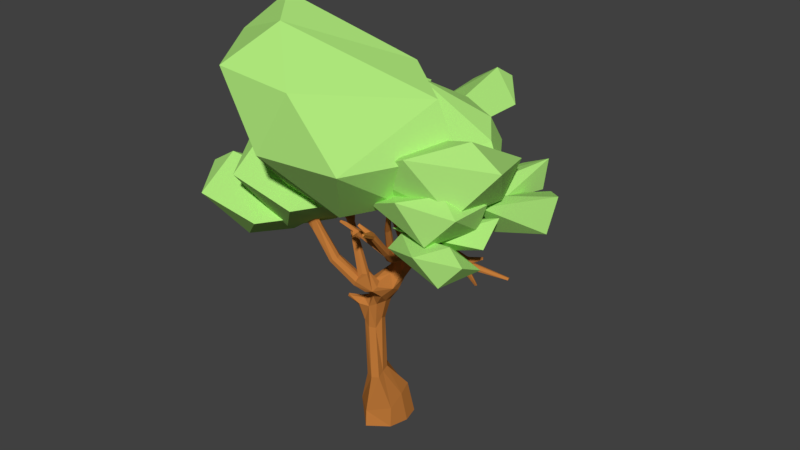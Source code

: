 # Source: Tree_002.blend  (saved by Blender 2.78.0; exported with 4.5.12 LTS)
import bpy
from mathutils import Matrix  # noqa: F401  (used for matrix-valued properties, if any)

bpy.ops.wm.read_factory_settings(use_empty=True)
scene = bpy.context.scene
scene.name = 'Scene'

# ---- collections
col_collection_1 = bpy.data.collections.new('Collection 1'); scene.collection.children.link(col_collection_1)

# ---- materials (node trees are filled in below, after node groups)
mat_brunclair_001 = bpy.data.materials.new('BrunClair.001')
mat_brunclair_001.alpha_threshold = 0.0
mat_brunclair_001.use_transparent_shadow = False
mat_brunclair_001.diffuse_color = (0.5705, 0.2088, 0.04527, 1.0)
mat_brunclair_001.roughness = 0.5
mat_brunclair_001.specular_intensity = 0.0
mat_vertclair_001 = bpy.data.materials.new('VertClair.001')
mat_vertclair_001.alpha_threshold = 0.0
mat_vertclair_001.use_transparent_shadow = False
mat_vertclair_001.diffuse_color = (0.4245, 0.8, 0.1988, 1.0)
mat_vertclair_001.roughness = 0.5
mat_vertclair_001.specular_intensity = 0.0

# ---- material node trees

# ---- world
world_world = bpy.data.worlds.new('World'); scene.world = world_world
world_world.color = (0.05088, 0.05088, 0.05088)
world_world.use_sun_shadow = False
world_world.sun_shadow_jitter_overblur = 0.0
world_world.cycles.sampling_method = 'MANUAL'

# ---- meshes
me_plane_003 = bpy.data.meshes.new('Plane.003')
me_plane_003.from_pydata([(0.2769, 0.07024, 3.582), (0.3897, -0.1021, 3.218), (0.3859, -0.3259, 3.271), (-0.1214, 0.07977, 3.83), (-0.03241, -0.1778, 3.943), (0.003974, -0.5294, 2.316), (0.08605, 0.1741, 3.814), (0.2559, -0.1301, 3.809), (0.073, 0.00106, 3.989), (1.464, -0.7274, 3.939), (1.664, -0.1971, 4.587), (1.928, -0.4986, 3.743), (1.371, -0.7365, 4.192), (1.936, -0.5211, 3.693), (1.849, -0.5289, 3.653), (1.963, -0.5408, 3.791), (1.903, -0.5158, 3.837), (1.726, -0.6111, 3.892), (1.504, -0.6265, 3.831), (2.161, -0.01636, 4.728), (-0.2385, -0.1467, 4.299), (1.747, -0.154, 4.566), (0.5347, 0.2728, 4.21), (0.6509, 0.1493, 3.95), (1.638, -0.2413, 4.476), (0.3568, 1.502, 4.982), (0.855, 0.2844, 4.813), (1.32, -0.4398, 4.157), (1.471, -0.5411, 4.152), (1.441, -0.4317, 4.099), (1.197, -0.4449, 3.848), (1.086, -0.6389, 3.865), (1.087, -0.5054, 3.945), (0.3681, 1.364, 4.829), (0.4123, 1.346, 4.958), (1.052, -1.223, 4.331), (0.8852, -0.9268, 3.723), (0.7938, -0.1832, 3.457), (-0.05959, -0.5639, 0.3003), (0.2823, -0.06719, 0.5171), (-0.06741, 0.2923, 0.5284), (-0.4631, -0.06302, 0.3812), (0.228, -0.2438, 2.945), (0.3093, -0.4184, 3.069), (0.5629, -0.3818, 3.096), (0.3175, -0.07258, 3.426), (-0.02433, -0.5052, 1.915), (-0.1728, -0.3614, 1.905), (0.06495, -0.5628, 1.02), (0.1668, -0.3969, 1.097), (-0.03105, -0.08152, 1.08), (-0.225, -0.2334, 1.029), (0.4755, -0.5056, 2.796), (0.117, -0.6271, 2.805), (0.2294, -0.1952, 2.783), (0.2907, -0.4557, 2.491), (0.1293, -0.5642, 2.559), (0.4225, -0.2421, 2.785), (0.1836, -1.025, 3.042), (0.2979, -0.8482, 3.185), (0.3781, -0.7594, 2.898), (0.3397, -0.8287, 2.838), (0.242, -0.8727, 2.817), (0.1597, -0.7292, 3.025), (0.1554, -0.9384, 3.145), (-0.5054, -1.201, 3.957), (0.6563, -1.49, 4.206), (0.1704, -1.04, 4.388), (0.6605, -0.2506, 3.539), (0.1267, -0.3635, 2.077), (0.4421, -0.09608, 3.515), (0.5468, -0.02756, 3.517), (-0.4377, -1.245, 3.783), (-0.2463, -0.4062, 2.264), (0.06373, -0.4651, 2.796), (-0.01055, -0.2068, 1.945), (0.7244, -0.1017, 3.334), (0.6684, -0.3893, 3.445), (-0.04051, 0.1365, 3.73), (1.276, -0.7954, 4.089), (0.1589, -0.1511, 3.721), (0.7886, -0.3033, 3.318), (0.5073, 0.00461, 3.439), (1.43, -0.5066, 3.94), (0.1048, -0.7883, 2.872), (1.226, -0.5876, 3.784), (0.6794, -0.07016, 3.528), (-0.4106, -1.234, 4.001), (-0.3536, -1.157, 3.882), (0.6275, 0.3648, 4.114), (2.157, 0.002318, 4.777), (0.6139, 0.08001, 3.973), (-0.4595, -1.108, 3.855), (-0.2348, -0.2933, 4.204), (-0.556, -1.181, 3.847), (-0.7158, 0.01902, 4.754), (1.358, -0.5463, 4.215), (0.527, 1.099, 4.382), (0.9728, 0.2683, 4.874), (-0.7975, 0.04911, 4.752), (0.4659, 1.071, 4.44), (0.9492, -1.241, 4.265), (0.8795, 0.2488, 4.87), (1.03, -1.541, 4.295), (-0.7648, 0.2134, 4.8), (0.9215, 0.2118, 4.783), (-0.4814, 0.3978, 3.925), (-0.1785, -0.1441, 4.148), (1.31, -0.9706, 4.502), (0.06765, -0.9511, 3.978), (-0.5097, 0.5549, 3.953), (0.04759, -0.8765, 3.001), (1.261, -0.9843, 4.502), (1.886, -0.6316, 3.774), (0.9335, -1.538, 4.214), (0.8119, -1.106, 3.783), (0.1254, -0.948, 4.01), (0.1014, -1.001, 4.327), (0.1407, -1.04, 4.374), (0.9088, 0.3062, 4.906), (-0.6451, 0.4782, 3.98), (0.06711, -0.9918, 4.079), (0.5884, -1.495, 4.172), (-0.2365, -0.507, 2.258), (-0.2147, -0.4485, 2.407), (-0.05519, 0.1432, 3.926), (-0.4598, 0.4131, 3.975), (-0.6086, 0.5182, 3.94), (-0.6288, 0.6277, 3.899), (-0.6091, 0.6492, 3.947), (-0.2297, -0.3304, 4.356), (-0.078, -0.03988, 3.929), (0.02946, -0.1737, 3.999), (-0.1076, -0.1291, 4.179), (-0.2803, -0.2632, 4.278), (-0.7115, 0.07353, 4.797), (-0.6613, 0.0931, 4.652), (-0.8657, 0.1273, 4.798), (-0.8125, 0.2038, 4.828), (0.6948, 0.2619, 4.203), (0.8702, 0.2968, 4.686), (0.8961, 0.3729, 4.85), (0.499, 1.166, 4.456), (0.5529, 0.4078, 4.063), (0.5508, 1.16, 4.508), (0.3273, 1.521, 4.903), (0.1968, 2.019, 4.954), (0.5564, 0.04645, 3.482), (0.5735, -0.1556, 3.598), (0.5183, 0.2205, 3.893), (0.4892, 0.2299, 4.042), (0.642, -0.4395, 3.284), (0.5316, -0.4464, 3.378), (0.6071, -0.4595, 3.52), (0.8344, -0.9851, 3.581), (0.7765, -1.004, 3.705), (0.797, -0.9122, 3.735), (0.9189, -1.156, 4.202), (1.017, -1.252, 4.243), (1.009, -1.241, 4.373), (0.9896, -1.582, 4.253), (0.9094, -1.629, 4.343), (0.982, -1.574, 4.368), (0.9588, -1.628, 4.343), (0.8355, -1.676, 4.451), (0.8481, -0.9406, 3.73), (0.8702, -1.146, 3.905), (0.6426, -1.479, 4.155), (-0.04867, -0.3322, 2.451), (0.1946, -0.2394, 2.558), (0.263, -0.6631, 2.69), (0.2826, -0.6774, 2.985), (0.1566, -0.8261, 3.205), (0.2684, -0.9655, 3.183), (0.1675, -0.9656, 4.381), (0.0684, -1.077, 4.088), (-0.2148, -1.134, 3.301), (-0.1938, -1.019, 3.351), (-0.09083, -1.063, 3.411), (1.596, 0.1412, 4.605), (1.326, -0.8718, 4.48), (1.265, -0.9316, 4.616), (1.361, -0.772, 4.954), (0.2052, -1.031, 4.466), (-0.5458, -1.239, 3.912), (-0.1243, -1.184, 3.377), (-0.42, -0.002281, 0.0), (-0.01919, 0.3783, 0.0), (0.3543, -0.01229, 0.0), (-0.05946, -0.578, 0.0), (0.7056, -0.349, 3.486), (0.3676, -0.2116, 3.496), (-0.03854, -0.2349, 2.396), (-0.08662, 0.07834, 3.9), (1.225, -0.6772, 4.201), (-0.2284, -0.2108, 4.164), (-0.8639, 0.123, 4.706), (-0.7859, 0.1806, 4.896), (0.9603, 0.3713, 4.884), (0.447, -0.3432, 2.701), (0.1002, -1.079, 4.106), (0.7244, -0.1872, 3.532), (1.234, -0.926, 4.441), (-0.09727, -0.01561, 0.0), (-0.1999, -0.06642, 1.038), (0.1361, -0.2528, 1.113), (0.1874, -0.5196, 1.042), (0.4158, -0.4863, 3.042), (0.2521, -0.2973, 3.058), (-0.3587, 0.2183, 0.4273), (0.2014, 0.1919, 0.5656), (0.2944, -0.35, 0.3898), (0.748, -0.3994, 3.38), (0.6379, -0.3482, 3.534), (1.322, -0.479, 4.209), (1.476, -0.4984, 4.092), (1.436, -0.5495, 4.215), (1.707, -0.1212, 4.603), (1.715, -0.06626, 4.586), (1.392, -0.709, 3.877), (1.57, -0.5696, 3.966), (1.956, -0.583, 3.788), (1.911, -0.5381, 3.867), (1.912, -0.6067, 3.712), (1.924, -0.5166, 3.789), (1.825, -0.6411, 3.716), (1.941, -0.5568, 3.648), (1.895, -0.518, 3.674), (-0.1235, -0.4846, 2.402), (-0.04007, 0.2255, 3.772), (0.05163, 0.1656, 3.899), (-0.6062, 0.5566, 3.969), (-0.6044, 0.4886, 4.029), (-0.4859, 0.5195, 3.897), (0.01805, 0.04264, 3.977), (0.1813, -0.06564, 3.925), (-0.2961, -0.1495, 4.268), (-0.2256, -0.1907, 4.344), (-0.8333, 0.177, 4.717), (-0.72, 0.2255, 4.843), (0.6846, 0.161, 4.218), (0.5975, 0.1815, 4.273), (0.6015, 0.2804, 4.235), (0.8782, 0.2931, 4.885), (0.8983, 0.2195, 4.862), (0.6218, 1.19, 4.445), (0.6081, 0.3866, 4.072), (0.5934, 0.354, 4.184), (0.5042, 0.3306, 4.162), (0.486, 1.096, 4.556), (0.5276, 1.188, 4.498), (0.5662, 1.097, 4.488), (0.3775, 1.329, 4.94), (0.3661, 1.46, 5.037), (0.3188, 1.485, 4.963), (0.6483, 0.02477, 3.505), (0.6664, -0.1355, 3.56), (0.5527, -0.4483, 3.301), (0.8274, -1.036, 3.717), (0.8507, -0.9028, 3.738), (0.9755, -1.256, 4.231), (1.031, -1.222, 4.362), (0.8821, -1.221, 3.849), (0.8673, -1.171, 3.887), (0.9175, -1.535, 4.277), (0.9586, -1.516, 4.338), (0.9838, -1.656, 4.31), (0.9697, -1.613, 4.37), (1.013, -1.532, 4.338), (0.7901, -1.015, 3.608), (0.8, -1.19, 3.845), (0.9083, -1.149, 3.899), (0.4677, -1.494, 4.319), (0.6578, -1.444, 4.214), (0.2717, -0.3136, 2.464), (0.1576, -0.658, 2.731), (0.1569, -0.618, 2.94), (0.224, -0.8016, 3.207), (0.3146, -0.906, 3.163), (0.1174, -1.002, 4.411), (-0.2289, -1.065, 3.309), (-0.1375, -1.012, 3.395), (-0.07416, -1.131, 3.399), (-0.507, -1.174, 4.039), (-0.3678, -1.1, 3.816), (1.212, -0.7922, 4.186), (1.331, -0.6876, 4.237), (1.132, -1.276, 4.795), (0.1692, -1.002, 4.486), (-0.5563, -1.131, 3.875), (-0.5195, -1.143, 3.942), (-0.1733, -1.186, 3.328), (-0.304, 0.2857, 0.0), (0.2759, 0.2781, 0.0), (0.2696, -0.3339, 0.0), (-0.3694, -0.313, 0.2933), (1.655, -0.3614, 4.924), (1.628, -0.3002, 4.939), (1.692, -0.2768, 4.948), (2.16, -0.07334, 4.735), (2.142, -0.08522, 4.789), (2.123, -0.02298, 4.809), (2.111, -0.4912, 3.871), (2.108, -0.4967, 3.913), (2.094, -0.4595, 3.893), (2.449, -0.3538, 3.602), (2.452, -0.3403, 3.636), (2.445, -0.3069, 3.622), (2.029, -0.4943, 3.428), (2.002, -0.468, 3.433), (-0.3506, -0.6183, 2.41), (-0.3504, -0.5934, 2.451), (-0.3093, -0.6216, 2.439), (-0.9217, 0.5715, 4.15), (-0.8908, 0.5578, 4.187), (-0.9119, 0.5196, 4.168), (-0.5957, 0.6519, 3.909), (-0.6429, 0.6361, 3.932), (-0.5678, -0.6806, 4.62), (-0.5666, -0.6633, 4.657), (-0.529, -0.6743, 4.661), (-1.038, 0.2767, 4.747), (-1.064, 0.2413, 4.742), (-0.763, 0.4486, 5.027), (-0.7554, 0.4287, 5.068), (-0.8028, 0.435, 5.05), (1.002, 0.7713, 5.231), (1.008, 0.7411, 5.25), (0.9733, 0.7395, 5.259), (1.024, 0.2974, 5.115), (0.9909, 0.2916, 5.127), (0.9866, 0.3274, 5.13), (0.7474, 1.489, 4.516), (0.7517, 1.487, 4.566), (0.71, 1.508, 4.545), (0.3209, 1.535, 5.397), (0.3306, 1.5, 5.408), (0.2955, 1.492, 5.413), (0.2249, 2.026, 4.964), (0.2145, 2.03, 4.992), (0.1877, 2.014, 4.983), (1.174, -1.443, 4.581), (1.146, -1.431, 4.604), (1.167, -1.4, 4.612), (0.9855, -1.146, 4.584), (0.967, -1.183, 4.602), (0.8452, -1.648, 4.479), (1.079, -1.858, 4.479), (1.112, -1.84, 4.47), (0.6322, -1.573, 4.154), (0.647, -1.576, 4.19), (0.3983, -1.566, 4.321), (0.4039, -1.554, 4.357), (0.4234, -1.588, 4.341), (0.2687, -0.8117, 4.882), (0.2658, -0.8322, 4.892), (0.2495, -0.821, 4.886), (-0.01414, -1.295, 4.49), (0.009225, -1.295, 4.497), (-0.5687, -1.238, 4.371), (-0.5503, -1.254, 4.373), (1.66, 0.142, 4.64), (1.598, 0.1209, 4.68), (1.408, -0.7915, 4.953), (1.382, -0.8283, 4.963), (1.352, -0.8064, 4.977), (1.095, -1.266, 4.793), (1.095, -1.234, 4.826), (1.141, -1.262, 4.839), (0.2446, -1.182, 4.815), (0.2368, -1.156, 4.819), (0.2619, -1.149, 4.816), (-0.8135, -1.159, 4.059), (-0.7974, -1.17, 4.085), (-0.8018, -1.2, 4.074), (-0.1411, -0.4651, 1.979), (-0.1333, -0.2378, 2.035), (0.09665, -0.25, 2.024), (0.08715, -0.469, 1.915), (0.2899, -0.1572, 3.459), (0.4949, -0.04052, 3.207), (0.3979, -0.002989, 3.66), (0.4213, -0.1794, 3.557), (0.4011, -0.1718, 2.936), (0.5728, -0.3157, 2.992), (0.3217, -0.2131, 3.261), (-0.07702, -0.4946, 1.003), (0.8322, -0.2356, 3.375), (0.7307, -0.4235, 3.33), (0.4958, -0.2608, 3.525), (1.231, -0.5, 3.789), (1.159, -0.6551, 3.809), (1.087, -0.6038, 3.963), (1.143, -0.4398, 3.919), (1.363, -0.4138, 4.104), (1.577, -0.1425, 4.438), (1.67, -0.1599, 4.436), (1.58, -0.1806, 4.516), (1.71, -0.1604, 4.58), (1.718, -0.3337, 4.919), (1.619, -0.1828, 4.6), (1.634, -0.1081, 4.615), (1.746, -0.07977, 4.525), (1.755, -0.1379, 4.531), (1.423, -0.5492, 3.867), (1.664, -0.5485, 3.797), (1.495, -0.7013, 3.996), (1.857, -0.6279, 3.836), (2.433, -0.3235, 3.591), (1.836, -0.5652, 3.634), (1.991, -0.4986, 3.41), (-0.182, -0.5561, 2.309), (-0.1006, 0.08445, 3.763), (-0.4859, 0.4321, 3.875), (-0.5146, 0.5353, 3.981), (-0.256, -0.3937, 4.31), (-0.5334, -0.6993, 4.63), (-0.3191, -0.2184, 4.272), (-0.7142, 0.02955, 4.635), (-0.2613, -0.262, 4.323), (-0.6514, 0.08346, 4.735), (-1.049, 0.2525, 4.704), (-0.861, 0.1994, 4.775), (0.9653, 0.7639, 5.232), (0.9435, 0.3101, 4.898), (1.016, 0.3337, 5.11), (0.501, 0.3788, 4.067), (0.5744, 0.9832, 4.352), (0.5687, 0.9795, 4.435), (0.4984, 0.9548, 4.437), (0.477, 1.094, 4.395), (0.4465, 1.371, 4.825), (0.4144, 1.422, 5.051), (0.3281, 1.403, 5.021), (0.2861, 1.524, 5.393), (0.3844, 1.519, 4.909), (0.3918, 1.523, 4.963), (0.628, 0.1968, 3.889), (0.4873, -0.02119, 3.75), (0.7449, -0.9209, 3.669), (0.7844, -0.7252, 3.611), (0.8944, -0.9584, 3.688), (1.005, -1.168, 4.284), (1.045, -1.23, 4.266), (0.9784, -1.254, 4.35), (1.196, -1.418, 4.596), (0.9485, -1.177, 4.365), (0.9489, -1.145, 4.581), (1.022, -1.56, 4.256), (0.9291, -1.516, 4.313), (1.102, -1.866, 4.441), (0.8872, -0.9743, 3.613), (0.9724, -1.187, 3.834), (0.8988, -1.194, 3.791), (0.8311, -1.126, 3.849), (0.9553, -1.144, 3.887), (0.6669, -1.398, 4.08), (0.5228, -1.46, 4.206), (0.68, -1.304, 4.133), (0.5815, -1.495, 4.217), (0.1451, -0.5066, 2.397), (0.003085, -0.4652, 2.564), (0.0899, -0.2463, 2.603), (0.3585, -0.6372, 2.67), (0.1141, -0.9216, 2.889), (0.3548, -0.6798, 2.966), (0.2045, -0.9834, 3.113), (0.09253, -1.016, 3.899), (0.06407, -0.9722, 3.949), (0.09429, -0.9462, 4.063), (0.1498, -0.979, 4.069), (0.1583, -0.9914, 3.907), (0.1784, -0.9925, 4.3), (0.1394, -0.9608, 4.382), (0.2068, -0.9648, 4.49), (0.001775, -1.308, 4.481), (0.1082, -1.024, 4.11), (-0.4161, -1.153, 3.664), (-0.4765, -1.247, 3.949), (1.611, -0.0421, 4.526), (1.666, -0.02378, 4.519), (1.695, -0.0477, 4.587), (1.602, -0.04319, 4.597), (1.348, -0.804, 4.162), (1.25, -0.9092, 4.546), (1.286, -0.8776, 4.579), (1.314, -0.9396, 4.644), (1.336, -0.8948, 4.596), (1.209, -0.9998, 4.561), (1.235, -0.9632, 4.59), (1.274, -0.9932, 4.608), (0.268, -1.173, 4.805), (-0.8263, -1.19, 4.056), (0.1423, -1.019, 2.963), (0.1216, -0.8633, 3.119), (0.4631, 0.01211, 3.483), (0.3485, 2.18, 4.979), (0.4851, 2.024, 5.659), (0.3076, 0.8471, 5.119), (0.8987, 1.958, 5.16), (0.2169, 1.4, 4.757), (0.773, 1.12, 5.062), (0.4988, 1.078, 5.399), (-0.05412, 2.156, 5.32), (-0.1769, 1.385, 5.125), (0.5831, 2.302, 5.469), (-0.871, -1.634, 4.256), (-1.889, -1.173, 4.377), (-2.111, 0.3982, 4.247), (-0.5859, -1.227, 4.529), (-1.688, 0.2484, 4.905), (-0.1667, -0.7905, 4.185), (-1.254, 0.4827, 4.154), (-1.442, -0.6726, 3.822), (-0.2975, -0.4935, 4.402), (-0.8206, 0.2551, 4.726), (-2.479, -0.2165, 4.492), (-1.905, 0.7379, 4.682), (-2.248, -1.56, 3.921), (-2.01, -1.32, 4.659), (-1.058, -1.037, 3.537), (-0.4797, -1.082, 3.955), (-1.977, -0.973, 3.756), (-1.527, -1.533, 3.498), (-1.067, -0.6515, 4.026), (-1.825, -0.7273, 4.353), (-0.8244, -0.9532, 4.322), (-1.977, -2.028, 4.221), (-0.9827, -1.913, 3.977), (-2.413, -1.351, 4.413), (-1.543, -1.441, 4.359), (-1.303, -1.162, 5.289), (-0.3239, -0.864, 3.878), (0.2992, -0.9545, 4.405), (-1.286, -0.744, 4.149), (-0.7746, -1.444, 3.83), (-0.3574, -0.3991, 4.497), (-1.141, -0.45, 4.906), (-0.08782, -0.7766, 4.872), (-1.234, -2.03, 4.738), (-0.1982, -1.942, 4.436), (-1.727, -1.164, 4.985), (-0.06821, 0.193, 4.915), (1.697, 0.1903, 5.333), (0.2569, 0.3987, 5.881), (1.207, 0.3622, 4.363), (1.912, 0.1149, 4.964), (0.3982, 0.8079, 4.7), (0.6264, -0.1354, 4.426), (1.418, 0.8649, 5.064), (0.6357, 1.055, 5.483), (1.365, 0.6393, 5.472), (0.06127, -0.4775, 5.303), (1.103, -0.7121, 4.999), (-0.163, 0.5362, 5.568), (-1.139, -1.805, 5.498), (-0.7541, -1.235, 7.329), (-0.3775, -1.769, 7.114), (1.316, -1.294, 4.769), (0.7597, -0.6129, 4.769), (1.981, -0.9597, 5.581), (-0.615, -0.8005, 5.021), (0.485, -1.658, 4.455), (1.123, -2.37, 5.487), (-0.4127, -1.797, 4.769), (-0.2106, -2.492, 5.472), (0.9671, -0.2178, 5.742), (-0.3913, -0.3623, 6.578), (0.9414, -0.5373, 6.543), (1.649, -0.9818, 6.278), (-0.7818, -2.513, 6.609), (0.2679, -2.345, 6.42), (-1.429, -1.458, 6.736), (-1.904, -1.072, 5.11), (-1.797, -0.3873, 6.383), (0.6263, -0.005637, 5.831), (0.04538, 0.0193, 4.742), (1.083, 0.01818, 5.351), (-1.941, -0.1095, 5.12), (-0.5011, -0.7022, 4.693), (0.1093, -1.26, 5.298), (-1.29, -1.433, 5.289), (0.07502, 0.6073, 5.454), (-1.356, 0.4059, 5.939), (0.1138, 0.3302, 5.9), (-1.892, -1.485, 5.957), (-1.238, -1.281, 6.067), (-2.515, -0.6263, 6.019), (0.3879, -1.497, 5.043), (0.3807, -1.367, 4.622), (0.9421, -0.7691, 4.523), (0.5156, -0.475, 4.755), (0.9781, -0.2381, 4.825), (0.8329, -1.56, 4.838), (1.23, -0.895, 4.732), (1.293, -1.48, 4.493), (2.518, -0.7369, 4.747), (2.474, -1.016, 4.367), (1.782, -1.196, 4.195), (1.932, -1.535, 4.563), (2.231, -0.4863, 4.465), (1.495, -0.8531, 4.436), (2.418, -1.683, 4.667), (1.258, -1.536, 4.194), (2.387, -1.871, 4.127), (1.824, -1.316, 3.94), (1.971, -1.887, 4.442), (1.443, -1.466, 4.457), (2.68, -1.354, 4.282), (1.902, -1.007, 4.24), (2.716, -1.806, 4.512), (0.6885, -0.8658, 4.789), (2.116, -1.452, 5.215), (2.055, -1.749, 4.56), (1.398, -1.139, 4.27), (2.332, -0.96, 4.591), (0.9562, -1.545, 4.777), (1.581, -1.775, 5.067), (2.448, -0.925, 4.99), (1.533, -0.466, 4.695), (2.466, -1.634, 5.025), (2.438, -0.5721, 4.927), (0.3672, -0.9396, 5.41), (2.25, -1.046, 5.867), (0.9708, -1.37, 4.754), (0.1053, -0.8778, 5.105), (2.292, -1.465, 4.94), (1.084, -0.617, 4.611), (0.7018, -1.626, 5.247), (1.649, -1.69, 5.661), (2.416, -0.1177, 5.377), (1.067, 0.06423, 5.13), (2.802, -1.139, 5.597), (3.08, -0.2125, 5.04), (1.654, -0.5552, 4.75), (2.97, -0.2663, 4.468), (2.194, -0.3961, 4.301), (2.023, -0.001718, 4.596), (2.222, -0.7707, 4.815), (2.713, 0.1943, 4.862), (2.418, 0.5683, 5.141), (2.433, 0.4389, 4.719), (1.911, -0.1928, 4.62), (2.357, -0.4561, 4.853), (1.91, -0.7265, 4.923), (1.969, 0.6028, 4.935), (1.616, -0.08647, 4.829), (-0.4155, 0.2657, 4.659), (-1.407, 1.29, 4.915), (-1.289, 1.276, 4.485), (-0.826, 0.6945, 4.356), (-0.542, 0.9213, 4.73), (-1.599, 0.8869, 4.702), (-1.093, 0.3271, 4.605), (-0.4372, 1.633, 4.808), (-0.6194, 0.1843, 4.523), (-0.4277, 1.508, 4.241), (-0.7062, 0.7399, 4.108), (-1.015, 0.7154, 4.367), (-0.2607, 0.4517, 4.355), (-0.2216, 0.8251, 4.675), (-0.9688, 1.424, 4.636), (-0.7719, 1.38, 4.834), (-0.5804, 1.13, 5.594), (-0.145, -0.2342, 4.886), (-0.831, -0.6239, 4.977), (-0.194, 1.007, 4.829), (-0.9736, 0.1874, 4.567), (-0.047, 0.5841, 5.272), (-0.5572, -0.2868, 5.298), (-1.337, 1.312, 5.198), (-1.525, 0.1825, 4.985), (-0.4428, 1.544, 5.373)], [], [(1, 385, 45), (14, 410, 409), (226, 309, 227), (223, 410, 308), (223, 308, 226), (409, 410, 225), (227, 13, 226), (2, 389, 191), (389, 382, 191), (4, 131, 3), (5, 228, 411), (230, 8, 235), (7, 381, 235), (11, 408, 13), (15, 307, 224), (113, 306, 221), (408, 305, 223), (7, 235, 132), (7, 4, 80), (396, 402, 403), (16, 304, 224), (303, 304, 222), (113, 302, 303), (113, 303, 407), (15, 304, 302), (15, 302, 221), (222, 407, 303), (17, 406, 407), (83, 220, 405), (405, 404, 83), (406, 17, 220), (18, 225, 219), (90, 19, 218), (218, 301, 90), (301, 218, 217), (19, 403, 402), (237, 419, 130), (137, 197, 138), (422, 138, 104), (297, 401, 400), (400, 296, 297), (217, 399, 398), (401, 298, 217), (89, 247, 242), (28, 396, 24), (28, 24, 216), (29, 395, 396), (29, 396, 215), (27, 397, 395), (96, 216, 397), (96, 397, 214), (25, 254, 253), (37, 393, 30), (37, 390, 387), (435, 33, 145), (77, 391, 31), (77, 392, 213), (81, 390, 85), (81, 391, 212), (68, 213, 32), (32, 201, 68), (204, 41, 51), (38, 206, 48), (48, 295, 38), (39, 205, 49), (49, 211, 39), (209, 50, 40), (40, 205, 210), (41, 204, 209), (115, 270, 454), (208, 1, 42), (1, 383, 42), (207, 2, 43), (2, 208, 43), (163, 161, 266), (383, 76, 57), (76, 384, 57), (382, 80, 191), (80, 379, 191), (7, 382, 71), (71, 381, 7), (162, 268, 265), (381, 82, 0), (45, 379, 78), (48, 378, 46), (48, 375, 386), (49, 377, 69), (49, 378, 206), (50, 376, 75), (50, 377, 205), (51, 375, 47), (51, 376, 204), (492, 374, 373), (492, 373, 372), (369, 371, 370), (369, 491, 371), (52, 384, 44), (365, 364, 363), (362, 361, 179), (358, 357, 475), (169, 462, 54), (54, 57, 169), (355, 354, 356), (347, 450, 348), (345, 344, 447), (339, 338, 146), (339, 146, 340), (170, 56, 463), (337, 336, 335), (337, 335, 434), (43, 276, 171), (56, 275, 53), (464, 111, 84), (57, 384, 199), (52, 463, 55), (55, 199, 52), (59, 61, 60), (60, 465, 59), (61, 493, 62), (331, 330, 329), (331, 329, 425), (63, 494, 172), (317, 129, 316), (317, 316, 128), (313, 315, 314), (310, 312, 311), (308, 410, 309), (307, 306, 305), (307, 305, 408), (258, 155, 165), (263, 271, 262), (256, 148, 68), (148, 389, 68), (375, 46, 5), (5, 378, 460), (70, 382, 389), (71, 495, 147), (192, 376, 73), (208, 42, 74), (74, 462, 168), (74, 276, 208), (376, 169, 75), (76, 387, 81), (490, 181, 489), (77, 190, 212), (78, 229, 0), (219, 9, 79), (4, 412, 80), (194, 27, 32), (392, 194, 32), (81, 388, 151), (151, 44, 81), (73, 47, 375), (82, 76, 380), (22, 438, 241), (83, 390, 30), (83, 393, 394), (111, 63, 84), (404, 18, 85), (18, 219, 85), (85, 390, 404), (86, 256, 37), (37, 76, 86), (152, 269, 155), (155, 439, 152), (87, 72, 185), (31, 79, 392), (406, 216, 12), (220, 28, 406), (89, 240, 23), (23, 246, 89), (90, 299, 19), (113, 407, 9), (143, 246, 149), (426, 143, 149), (440, 439, 156), (36, 441, 451), (451, 440, 36), (132, 130, 415), (93, 4, 415), (477, 72, 94), (237, 130, 133), (133, 20, 237), (405, 16, 11), (95, 135, 197), (96, 214, 194), (194, 286, 96), (96, 286, 12), (154, 452, 453), (441, 455, 452), (225, 18, 409), (409, 405, 14), (432, 431, 436), (98, 140, 198), (245, 428, 427), (222, 16, 17), (407, 222, 17), (100, 429, 249), (166, 455, 165), (165, 454, 166), (104, 136, 238), (420, 136, 104), (272, 273, 458), (238, 418, 196), (193, 131, 234), (106, 126, 232), (232, 120, 106), (107, 236, 20), (195, 236, 107), (128, 233, 413), (442, 157, 446), (254, 145, 33), (290, 283, 92), (488, 484, 202), (175, 468, 467), (200, 175, 467), (397, 482, 479), (456, 122, 457), (21, 396, 403), (266, 161, 114), (453, 270, 115), (67, 472, 183), (487, 180, 485), (66, 456, 273), (120, 128, 413), (134, 417, 195), (218, 402, 480), (480, 481, 218), (123, 310, 73), (73, 310, 311), (73, 311, 124), (311, 312, 124), (78, 233, 229), (6, 233, 110), (6, 414, 230), (125, 414, 126), (125, 126, 193), (3, 126, 106), (3, 413, 412), (232, 414, 314), (127, 120, 313), (127, 313, 231), (314, 315, 232), (313, 314, 414), (128, 316, 233), (316, 129, 110), (231, 317, 127), (415, 130, 416), (93, 416, 318), (93, 318, 195), (134, 319, 419), (134, 318, 319), (130, 319, 320), (4, 195, 131), (131, 195, 107), (131, 133, 234), (8, 130, 235), (20, 420, 237), (135, 419, 237), (420, 20, 136), (99, 418, 134), (134, 95, 99), (238, 321, 422), (99, 421, 196), (104, 325, 323), (104, 323, 239), (239, 323, 324), (239, 324, 135), (139, 140, 98), (139, 105, 240), (240, 244, 241), (241, 244, 102), (241, 26, 242), (242, 26, 140), (242, 140, 139), (141, 326, 198), (198, 326, 327), (26, 243, 423), (141, 423, 326), (119, 327, 328), (105, 98, 329), (329, 330, 244), (102, 331, 243), (119, 425, 424), (245, 97, 332), (97, 430, 332), (245, 333, 251), (144, 334, 250), (245, 332, 333), (150, 248, 100), (143, 430, 97), (143, 427, 246), (100, 430, 426), (89, 428, 247), (249, 251, 34), (142, 431, 250), (144, 432, 251), (100, 252, 433), (100, 33, 430), (34, 337, 252), (436, 435, 338), (25, 340, 254), (147, 437, 255), (86, 437, 23), (86, 91, 256), (70, 438, 150), (70, 149, 495), (151, 451, 154), (151, 269, 257), (152, 439, 153), (153, 439, 440), (153, 440, 190), (212, 440, 451), (212, 451, 388), (258, 441, 158), (158, 260, 258), (155, 260, 101), (155, 157, 439), (156, 442, 259), (36, 442, 35), (36, 443, 441), (158, 443, 341), (101, 260, 342), (159, 342, 343), (159, 343, 261), (35, 343, 445), (35, 445, 443), (261, 35, 344), (35, 442, 344), (447, 344, 442), (344, 345, 261), (159, 345, 444), (101, 447, 446), (452, 455, 103), (453, 448, 160), (453, 114, 262), (263, 114, 264), (271, 268, 455), (103, 448, 452), (271, 449, 265), (161, 164, 264), (449, 164, 346), (449, 346, 265), (162, 346, 267), (163, 346, 164), (163, 164, 161), (103, 450, 448), (160, 450, 266), (163, 450, 347), (163, 347, 267), (162, 348, 268), (269, 115, 155), (454, 457, 272), (166, 273, 271), (262, 456, 453), (167, 349, 122), (122, 350, 459), (459, 350, 66), (66, 349, 167), (457, 353, 351), (272, 351, 352), (272, 353, 273), (460, 69, 55), (69, 274, 55), (460, 56, 5), (56, 461, 5), (61, 62, 170), (62, 275, 170), (53, 464, 84), (84, 276, 53), (61, 52, 60), (52, 465, 60), (172, 469, 277), (64, 468, 494), (172, 468, 109), (59, 469, 116), (59, 471, 278), (173, 467, 466), (470, 67, 476), (476, 67, 118), (476, 117, 121), (121, 473, 469), (116, 473, 174), (116, 472, 470), (474, 354, 355), (474, 355, 288), (288, 356, 279), (175, 357, 468), (476, 121, 358), (200, 476, 358), (176, 72, 477), (176, 477, 280), (177, 477, 92), (177, 284, 281), (178, 284, 88), (178, 87, 282), (185, 72, 291), (65, 478, 359), (65, 359, 283), (283, 359, 284), (88, 359, 360), (88, 360, 87), (481, 362, 401), (362, 482, 401), (361, 480, 179), (362, 481, 361), (179, 482, 362), (79, 108, 112), (79, 202, 285), (285, 484, 194), (286, 484, 180), (12, 108, 483), (487, 485, 363), (108, 487, 363), (484, 365, 182), (181, 364, 365), (112, 108, 366), (108, 490, 368), (490, 367, 368), (67, 369, 118), (288, 279, 370), (117, 370, 279), (370, 371, 288), (65, 374, 478), (94, 372, 289), (372, 373, 290), (184, 492, 72), (464, 280, 111), (111, 280, 177), (177, 494, 111), (466, 185, 58), (280, 464, 176), (178, 466, 64), (64, 281, 178), (185, 466, 282), (186, 295, 41), (41, 292, 186), (187, 209, 40), (40, 293, 187), (293, 188, 203), (293, 39, 188), (188, 211, 294), (187, 293, 203), (186, 292, 203), (294, 38, 189), (188, 294, 203), (186, 189, 295), (45, 385, 379), (45, 380, 1), (68, 389, 190), (0, 229, 6), (0, 6, 381), (14, 227, 309), (14, 309, 410), (226, 308, 309), (223, 225, 410), (13, 223, 226), (2, 152, 389), (191, 379, 2), (2, 257, 152), (2, 379, 385), (3, 131, 193), (3, 412, 4), (168, 192, 124), (168, 124, 228), (480, 395, 479), (230, 381, 6), (235, 381, 230), (8, 230, 234), (11, 224, 307), (11, 307, 408), (15, 221, 306), (15, 306, 307), (113, 223, 305), (113, 305, 306), (80, 382, 7), (7, 132, 4), (406, 483, 9), (13, 408, 223), (481, 401, 218), (394, 393, 27), (83, 29, 215), (83, 394, 29), (13, 227, 11), (16, 222, 304), (113, 221, 302), (15, 224, 304), (220, 16, 405), (17, 16, 220), (407, 406, 9), (83, 215, 220), (9, 219, 225), (18, 404, 405), (300, 21, 299), (19, 402, 218), (398, 300, 301), (301, 217, 398), (21, 300, 398), (21, 403, 299), (19, 299, 403), (104, 238, 422), (22, 241, 242), (298, 401, 297), (296, 400, 10), (296, 10, 399), (217, 298, 399), (242, 139, 89), (398, 399, 10), (426, 149, 150), (23, 240, 91), (217, 218, 401), (98, 198, 424), (25, 253, 432), (25, 432, 436), (397, 216, 24), (28, 215, 396), (29, 394, 395), (27, 214, 397), (27, 395, 394), (253, 254, 433), (433, 254, 33), (37, 30, 390), (32, 213, 392), (435, 431, 33), (77, 212, 391), (77, 31, 392), (81, 387, 390), (81, 85, 391), (36, 440, 259), (37, 201, 393), (32, 393, 201), (51, 41, 386), (446, 157, 101), (38, 211, 206), (48, 386, 295), (39, 210, 205), (49, 206, 211), (209, 204, 50), (40, 50, 205), (295, 386, 41), (208, 385, 1), (1, 380, 383), (207, 257, 2), (2, 385, 208), (44, 257, 207), (383, 380, 76), (381, 71, 82), (82, 380, 0), (45, 78, 0), (0, 380, 45), (48, 206, 378), (48, 46, 375), (49, 205, 377), (49, 69, 378), (50, 204, 376), (50, 75, 377), (51, 386, 375), (51, 47, 376), (271, 455, 166), (52, 44, 207), (368, 367, 366), (368, 366, 287), (365, 363, 182), (54, 383, 57), (169, 57, 274), (352, 351, 353), (457, 122, 459), (53, 276, 74), (74, 461, 53), (445, 343, 342), (445, 342, 341), (54, 462, 42), (54, 42, 383), (55, 463, 460), (170, 275, 56), (56, 460, 463), (43, 208, 276), (171, 207, 43), (56, 53, 461), (199, 274, 57), (199, 384, 52), (55, 274, 199), (58, 173, 466), (58, 278, 173), (63, 277, 171), (59, 171, 277), (59, 465, 171), (59, 278, 61), (61, 278, 58), (61, 58, 493), (62, 493, 464), (333, 332, 334), (63, 172, 277), (326, 423, 328), (326, 328, 327), (324, 323, 325), (322, 321, 421), (319, 416, 320), (319, 318, 416), (303, 302, 304), (183, 474, 288), (66, 273, 459), (165, 441, 258), (5, 411, 375), (5, 46, 378), (69, 460, 378), (92, 289, 290), (71, 382, 70), (71, 70, 495), (147, 255, 71), (72, 478, 184), (73, 124, 192), (74, 42, 462), (168, 461, 74), (180, 487, 108), (376, 192, 169), (75, 169, 377), (76, 81, 384), (68, 190, 77), (77, 213, 68), (201, 256, 68), (37, 256, 201), (212, 388, 81), (296, 399, 298), (296, 298, 297), (78, 379, 412), (9, 483, 79), (79, 391, 219), (80, 412, 379), (194, 214, 27), (32, 27, 393), (151, 257, 44), (81, 44, 384), (375, 123, 73), (73, 376, 47), (375, 411, 123), (82, 71, 86), (82, 86, 76), (22, 248, 150), (22, 150, 438), (83, 404, 390), (83, 30, 393), (111, 494, 63), (219, 391, 85), (37, 387, 76), (87, 478, 72), (392, 79, 285), (285, 194, 392), (31, 391, 79), (406, 28, 216), (12, 483, 406), (220, 215, 28), (89, 139, 240), (23, 437, 246), (90, 301, 300), (90, 300, 299), (91, 240, 241), (241, 438, 91), (113, 9, 225), (149, 246, 437), (156, 259, 440), (92, 477, 289), (415, 4, 132), (94, 289, 477), (16, 224, 11), (11, 227, 14), (11, 14, 405), (95, 197, 137), (12, 216, 96), (409, 18, 405), (436, 431, 435), (97, 245, 427), (245, 251, 428), (95, 137, 99), (99, 196, 418), (102, 243, 26), (249, 429, 428), (428, 251, 249), (104, 239, 420), (160, 266, 114), (238, 136, 418), (232, 126, 414), (234, 125, 193), (234, 230, 125), (106, 120, 413), (20, 133, 107), (195, 417, 236), (109, 121, 469), (480, 402, 396), (396, 395, 480), (141, 198, 140), (140, 26, 141), (92, 283, 284), (488, 489, 484), (479, 395, 397), (397, 401, 482), (112, 488, 202), (21, 24, 396), (21, 398, 10), (21, 10, 24), (113, 225, 223), (114, 161, 264), (420, 239, 135), (116, 470, 471), (472, 474, 183), (174, 474, 472), (471, 200, 467), (180, 484, 485), (470, 200, 471), (470, 476, 200), (397, 10, 400), (400, 401, 397), (397, 24, 10), (66, 167, 456), (120, 127, 128), (22, 242, 247), (247, 248, 22), (489, 181, 484), (71, 255, 86), (110, 231, 414), (122, 456, 167), (123, 411, 310), (124, 312, 228), (411, 228, 312), (312, 310, 411), (78, 412, 413), (78, 413, 233), (6, 229, 233), (6, 110, 414), (125, 230, 414), (3, 193, 126), (3, 106, 413), (231, 313, 414), (120, 232, 315), (313, 120, 315), (110, 233, 316), (231, 129, 317), (231, 110, 129), (127, 317, 128), (93, 415, 416), (134, 195, 318), (130, 419, 319), (416, 130, 320), (4, 93, 195), (131, 107, 133), (8, 234, 133), (8, 133, 130), (132, 235, 130), (236, 136, 20), (236, 417, 418), (236, 418, 136), (237, 420, 135), (134, 418, 417), (135, 95, 419), (134, 419, 95), (137, 138, 422), (196, 421, 238), (321, 238, 421), (137, 321, 322), (137, 422, 321), (99, 322, 421), (99, 137, 322), (104, 138, 325), (197, 135, 324), (197, 324, 325), (138, 197, 325), (139, 98, 105), (240, 105, 244), (241, 102, 26), (198, 327, 424), (26, 423, 141), (119, 424, 327), (119, 328, 243), (423, 243, 328), (105, 329, 244), (98, 424, 425), (98, 425, 329), (102, 244, 330), (102, 330, 331), (119, 243, 331), (119, 331, 425), (144, 251, 333), (144, 333, 334), (142, 250, 334), (142, 334, 430), (332, 430, 334), (150, 100, 426), (143, 426, 430), (143, 97, 427), (89, 246, 427), (247, 429, 248), (429, 247, 428), (100, 248, 429), (89, 427, 428), (249, 34, 252), (100, 249, 252), (142, 430, 33), (142, 33, 431), (144, 250, 431), (144, 431, 432), (34, 251, 432), (100, 433, 33), (433, 252, 337), (253, 433, 434), (253, 434, 335), (432, 253, 335), (34, 432, 336), (34, 336, 337), (432, 335, 336), (433, 337, 434), (145, 146, 435), (254, 340, 145), (146, 145, 340), (338, 435, 146), (339, 436, 338), (25, 436, 339), (25, 339, 340), (148, 438, 389), (70, 389, 438), (147, 495, 149), (147, 149, 437), (86, 255, 437), (86, 23, 91), (148, 256, 91), (148, 91, 438), (70, 150, 149), (153, 389, 152), (153, 190, 389), (151, 388, 451), (151, 154, 269), (152, 257, 269), (212, 190, 440), (158, 441, 443), (155, 258, 260), (155, 101, 157), (156, 439, 157), (156, 157, 442), (36, 259, 442), (36, 35, 443), (158, 341, 260), (101, 342, 444), (341, 443, 445), (342, 260, 341), (159, 444, 342), (35, 261, 343), (446, 447, 442), (159, 261, 345), (101, 444, 345), (101, 345, 447), (453, 452, 448), (453, 160, 114), (263, 262, 114), (263, 264, 449), (271, 263, 449), (103, 455, 268), (271, 265, 268), (449, 264, 164), (162, 265, 346), (163, 267, 346), (160, 448, 450), (163, 266, 450), (162, 267, 347), (162, 347, 348), (103, 268, 348), (103, 348, 450), (154, 451, 452), (154, 453, 269), (269, 453, 115), (155, 115, 454), (155, 454, 165), (441, 165, 455), (441, 452, 451), (454, 458, 166), (270, 453, 456), (270, 456, 457), (454, 270, 457), (454, 272, 458), (166, 458, 273), (262, 271, 273), (262, 273, 456), (122, 349, 350), (66, 350, 349), (457, 459, 353), (272, 457, 351), (272, 352, 353), (459, 273, 353), (69, 377, 274), (461, 228, 5), (462, 192, 168), (168, 228, 461), (274, 377, 169), (169, 192, 462), (62, 464, 275), (170, 463, 61), (53, 275, 464), (84, 63, 276), (276, 63, 171), (465, 207, 171), (61, 463, 52), (52, 207, 465), (59, 277, 469), (64, 466, 467), (64, 467, 468), (172, 494, 468), (172, 109, 469), (59, 116, 471), (173, 278, 471), (173, 471, 467), (470, 472, 67), (476, 118, 117), (121, 117, 473), (116, 469, 473), (116, 174, 472), (354, 474, 174), (174, 473, 354), (288, 355, 356), (117, 279, 356), (117, 356, 354), (354, 473, 117), (175, 200, 475), (175, 475, 357), (109, 468, 357), (109, 357, 121), (200, 358, 475), (358, 121, 357), (176, 291, 72), (177, 280, 477), (177, 92, 284), (178, 281, 284), (178, 88, 87), (185, 282, 87), (283, 290, 65), (88, 284, 359), (87, 360, 478), (359, 478, 360), (179, 480, 479), (481, 480, 361), (179, 479, 482), (79, 483, 108), (79, 112, 202), (285, 202, 484), (286, 194, 484), (12, 286, 180), (12, 180, 108), (486, 490, 108), (181, 490, 486), (363, 485, 182), (108, 363, 364), (364, 486, 108), (181, 486, 364), (182, 485, 484), (484, 181, 365), (112, 366, 488), (488, 367, 489), (366, 108, 287), (367, 488, 366), (490, 489, 367), (287, 108, 368), (67, 183, 491), (117, 118, 369), (67, 491, 369), (117, 369, 370), (183, 288, 371), (183, 371, 491), (184, 478, 374), (289, 372, 290), (94, 72, 492), (94, 492, 372), (65, 290, 373), (65, 373, 374), (184, 374, 492), (58, 185, 493), (176, 464, 493), (177, 281, 494), (178, 282, 466), (64, 494, 281), (176, 493, 291), (185, 291, 493), (41, 209, 292), (294, 189, 203), (187, 292, 209), (40, 210, 293), (292, 187, 203), (293, 210, 39), (188, 39, 211), (189, 186, 203), (294, 211, 38), (189, 38, 295), (500, 496, 499), (499, 496, 505), (498, 502, 504), (496, 503, 505), (499, 497, 502), (499, 505, 497), (505, 503, 497), (504, 502, 497), (503, 504, 497), (498, 501, 502), (501, 499, 502), (496, 500, 503), (500, 504, 503), (500, 498, 504), (501, 500, 499), (500, 501, 498), (506, 511, 509), (512, 508, 517), (506, 509, 507), (508, 516, 517), (512, 517, 515), (509, 515, 510), (515, 517, 510), (517, 516, 510), (507, 509, 510), (514, 515, 509), (516, 507, 510), (509, 511, 514), (514, 512, 515), (512, 513, 508), (513, 516, 508), (513, 507, 516), (513, 506, 507), (514, 511, 512), (511, 513, 512), (513, 511, 506), (522, 518, 529), (521, 526, 528), (518, 527, 529), (522, 529, 525), (525, 519, 526), (525, 529, 519), (529, 527, 519), (528, 526, 519), (527, 528, 519), (521, 524, 526), (524, 525, 526), (524, 522, 525), (522, 523, 518), (523, 527, 518), (523, 528, 527), (523, 520, 528), (520, 521, 528), (524, 520, 522), (520, 523, 522), (520, 524, 521), (534, 530, 541), (533, 538, 540), (530, 539, 541), (534, 541, 537), (537, 531, 538), (537, 541, 531), (541, 539, 531), (540, 538, 531), (539, 540, 531), (533, 536, 538), (536, 537, 538), (536, 534, 537), (534, 535, 530), (535, 539, 530), (535, 540, 539), (535, 532, 540), (532, 533, 540), (536, 532, 534), (532, 535, 534), (532, 536, 533), (545, 548, 547), (547, 542, 554), (546, 543, 553), (542, 552, 554), (547, 554, 550), (543, 551, 544), (550, 544, 551), (550, 554, 544), (554, 552, 544), (553, 543, 544), (552, 553, 544), (543, 546, 551), (546, 549, 551), (549, 550, 551), (549, 547, 550), (547, 548, 542), (548, 552, 542), (548, 553, 552), (548, 545, 553), (545, 546, 553), (549, 545, 547), (545, 549, 546), (562, 559, 558), (562, 564, 561), (555, 565, 570), (561, 555, 572), (555, 570, 572), (561, 572, 567), (569, 568, 557), (557, 568, 556), (567, 556, 568), (567, 572, 556), (572, 557, 556), (572, 570, 557), (571, 569, 557), (570, 571, 557), (570, 565, 571), (565, 563, 571), (571, 563, 569), (563, 560, 569), (569, 560, 568), (560, 566, 568), (566, 567, 568), (566, 561, 567), (561, 564, 555), (564, 565, 555), (564, 562, 565), (562, 563, 565), (562, 558, 563), (558, 560, 563), (566, 559, 561), (559, 562, 561), (558, 559, 560), (559, 566, 560), (579, 573, 578), (573, 581, 585), (573, 585, 587), (578, 587, 583), (574, 586, 575), (575, 584, 574), (583, 574, 584), (583, 587, 574), (587, 586, 574), (587, 585, 586), (578, 573, 587), (585, 581, 586), (581, 580, 586), (586, 580, 575), (580, 577, 575), (575, 577, 584), (577, 582, 584), (582, 583, 584), (582, 578, 583), (573, 579, 581), (579, 580, 581), (579, 576, 580), (576, 577, 580), (582, 576, 578), (576, 579, 578), (576, 582, 577), (589, 593, 588), (589, 588, 591), (591, 588, 592), (594, 592, 588), (593, 594, 588), (589, 590, 593), (590, 594, 593), (590, 592, 594), (591, 590, 589), (590, 591, 592), (598, 600, 597), (597, 596, 599), (595, 599, 596), (601, 595, 596), (597, 600, 596), (600, 601, 596), (598, 601, 600), (598, 595, 601), (599, 598, 597), (598, 599, 595), (605, 608, 604), (603, 606, 607), (603, 607, 609), (604, 610, 606), (606, 602, 607), (606, 610, 602), (610, 608, 602), (609, 607, 602), (604, 608, 610), (608, 609, 602), (605, 609, 608), (605, 603, 609), (606, 603, 604), (603, 605, 604), (614, 615, 613), (615, 618, 620), (613, 620, 617), (611, 617, 612), (617, 620, 612), (620, 618, 612), (619, 611, 612), (616, 617, 611), (613, 615, 620), (618, 619, 612), (618, 615, 619), (616, 613, 617), (614, 619, 615), (614, 611, 619), (616, 614, 613), (614, 616, 611), (627, 621, 626), (625, 622, 631), (621, 630, 632), (626, 632, 629), (622, 629, 623), (629, 632, 623), (632, 630, 623), (631, 622, 623), (628, 629, 622), (626, 621, 632), (630, 631, 623), (622, 625, 628), (628, 626, 629), (621, 627, 630), (627, 631, 630), (627, 625, 631), (628, 624, 626), (624, 627, 626), (627, 624, 625), (624, 628, 625), (635, 639, 633), (635, 633, 638), (633, 639, 634), (634, 638, 633), (639, 637, 634), (635, 636, 639), (636, 637, 639), (636, 634, 637), (638, 636, 635), (636, 638, 634), (641, 645, 640), (641, 640, 643), (643, 640, 644), (646, 644, 640), (645, 646, 640), (641, 642, 645), (642, 646, 645), (642, 644, 646), (643, 642, 641), (642, 643, 644), (649, 652, 648), (649, 648, 651), (647, 651, 648), (653, 647, 648), (652, 653, 648), (649, 650, 652), (650, 653, 652), (650, 647, 653), (651, 650, 649), (650, 651, 647), (656, 661, 654), (656, 654, 660), (654, 661, 655), (655, 660, 654), (661, 658, 655), (655, 659, 660), (659, 656, 660), (656, 657, 661), (657, 658, 661), (657, 655, 658), (659, 657, 656), (657, 659, 655), (667, 662, 666), (666, 662, 672), (664, 668, 669), (665, 669, 671), (662, 670, 672), (666, 672, 668), (668, 663, 669), (668, 672, 663), (672, 670, 663), (671, 669, 663), (670, 671, 663), (665, 664, 669), (662, 667, 670), (667, 671, 670), (667, 665, 671), (668, 664, 666), (664, 667, 666), (667, 664, 665)])
me_plane_003.polygons.foreach_set('material_index', [0, 0, 0, 0, 0, 0, 0, 0, 0, 0, 0, 0, 0, 0, 0, 0, 0, 0, 0, 0, 0, 0, 0, 0, 0, 0, 0, 0, 0, 0, 0, 0, 0, 0, 0, 0, 0, 0, 0, 0, 0, 0, 0, 0, 0, 0, 0, 0, 0, 0, 0, 0, 0, 0, 0, 0, 0, 0, 0, 0, 0, 0, 0, 0, 0, 0, 0, 0, 0, 0, 0, 0, 0, 0, 0, 0, 0, 0, 0, 0, 0, 0, 0, 0, 0, 0, 0, 0, 0, 0, 0, 0, 0, 0, 0, 0, 0, 0, 0, 0, 0, 0, 0, 0, 0, 0, 0, 0, 0, 0, 0, 0, 0, 0, 0, 0, 0, 0, 0, 0, 0, 0, 0, 0, 0, 0, 0, 0, 0, 0, 0, 0, 0, 0, 0, 0, 0, 0, 0, 0, 0, 0, 0, 0, 0, 0, 0, 0, 0, 0, 0, 0, 0, 0, 0, 0, 0, 0, 0, 0, 0, 0, 0, 0, 0, 0, 0, 0, 0, 0, 0, 0, 0, 0, 0, 0, 0, 0, 0, 0, 0, 0, 0, 0, 0, 0, 0, 0, 0, 0, 0, 0, 0, 0, 0, 0, 0, 0, 0, 0, 0, 0, 0, 0, 0, 0, 0, 0, 0, 0, 0, 0, 0, 0, 0, 0, 0, 0, 0, 0, 0, 0, 0, 0, 0, 0, 0, 0, 0, 0, 0, 0, 0, 0, 0, 0, 0, 0, 0, 0, 0, 0, 0, 0, 0, 0, 0, 0, 0, 0, 0, 0, 0, 0, 0, 0, 0, 0, 0, 0, 0, 0, 0, 0, 0, 0, 0, 0, 0, 0, 0, 0, 0, 0, 0, 0, 0, 0, 0, 0, 0, 0, 0, 0, 0, 0, 0, 0, 0, 0, 0, 0, 0, 0, 0, 0, 0, 0, 0, 0, 0, 0, 0, 0, 0, 0, 0, 0, 0, 0, 0, 0, 0, 0, 0, 0, 0, 0, 0, 0, 0, 0, 0, 0, 0, 0, 0, 0, 0, 0, 0, 0, 0, 0, 0, 0, 0, 0, 0, 0, 0, 0, 0, 0, 0, 0, 0, 0, 0, 0, 0, 0, 0, 0, 0, 0, 0, 0, 0, 0, 0, 0, 0, 0, 0, 0, 0, 0, 0, 0, 0, 0, 0, 0, 0, 0, 0, 0, 0, 0, 0, 0, 0, 0, 0, 0, 0, 0, 0, 0, 0, 0, 0, 0, 0, 0, 0, 0, 0, 0, 0, 0, 0, 0, 0, 0, 0, 0, 0, 0, 0, 0, 0, 0, 0, 0, 0, 0, 0, 0, 0, 0, 0, 0, 0, 0, 0, 0, 0, 0, 0, 0, 0, 0, 0, 0, 0, 0, 0, 0, 0, 0, 0, 0, 0, 0, 0, 0, 0, 0, 0, 0, 0, 0, 0, 0, 0, 0, 0, 0, 0, 0, 0, 0, 0, 0, 0, 0, 0, 0, 0, 0, 0, 0, 0, 0, 0, 0, 0, 0, 0, 0, 0, 0, 0, 0, 0, 0, 0, 0, 0, 0, 0, 0, 0, 0, 0, 0, 0, 0, 0, 0, 0, 0, 0, 0, 0, 0, 0, 0, 0, 0, 0, 0, 0, 0, 0, 0, 0, 0, 0, 0, 0, 0, 0, 0, 0, 0, 0, 0, 0, 0, 0, 0, 0, 0, 0, 0, 0, 0, 0, 0, 0, 0, 0, 0, 0, 0, 0, 0, 0, 0, 0, 0, 0, 0, 0, 0, 0, 0, 0, 0, 0, 0, 0, 0, 0, 0, 0, 0, 0, 0, 0, 0, 0, 0, 0, 0, 0, 0, 0, 0, 0, 0, 0, 0, 0, 0, 0, 0, 0, 0, 0, 0, 0, 0, 0, 0, 0, 0, 0, 0, 0, 0, 0, 0, 0, 0, 0, 0, 0, 0, 0, 0, 0, 0, 0, 0, 0, 0, 0, 0, 0, 0, 0, 0, 0, 0, 0, 0, 0, 0, 0, 0, 0, 0, 0, 0, 0, 0, 0, 0, 0, 0, 0, 0, 0, 0, 0, 0, 0, 0, 0, 0, 0, 0, 0, 0, 0, 0, 0, 0, 0, 0, 0, 0, 0, 0, 0, 0, 0, 0, 0, 0, 0, 0, 0, 0, 0, 0, 0, 0, 0, 0, 0, 0, 0, 0, 0, 0, 0, 0, 0, 0, 0, 0, 0, 0, 0, 0, 0, 0, 0, 0, 0, 0, 0, 0, 0, 0, 0, 0, 0, 0, 0, 0, 0, 0, 0, 0, 0, 0, 0, 0, 0, 0, 0, 0, 0, 0, 0, 0, 0, 0, 0, 0, 0, 0, 0, 0, 0, 0, 0, 0, 0, 0, 0, 0, 0, 0, 0, 0, 0, 0, 0, 0, 0, 0, 0, 0, 0, 0, 0, 0, 0, 0, 0, 0, 0, 0, 0, 0, 0, 0, 0, 0, 0, 0, 0, 0, 0, 0, 0, 0, 0, 0, 0, 0, 0, 0, 0, 0, 0, 0, 0, 0, 0, 0, 0, 0, 0, 0, 0, 0, 0, 0, 0, 0, 0, 0, 0, 0, 0, 0, 0, 0, 0, 0, 0, 0, 0, 0, 0, 0, 0, 0, 0, 0, 0, 0, 0, 0, 0, 0, 0, 0, 0, 0, 0, 0, 0, 0, 0, 0, 0, 0, 0, 0, 0, 0, 0, 0, 0, 0, 0, 0, 0, 0, 0, 0, 0, 0, 0, 0, 0, 0, 0, 0, 0, 0, 0, 0, 0, 0, 0, 0, 0, 0, 0, 0, 0, 0, 0, 0, 0, 0, 0, 0, 0, 0, 0, 0, 0, 0, 0, 0, 0, 0, 0, 0, 0, 0, 0, 0, 0, 0, 0, 0, 0, 0, 0, 0, 0, 0, 0, 0, 0, 0, 0, 0, 0, 0, 0, 0, 0, 0, 0, 0, 0, 0, 0, 0, 0, 0, 0, 0, 0, 0, 0, 0, 0, 0, 0, 0, 0, 0, 0, 0, 0, 0, 0, 0, 0, 0, 0, 0, 0, 0, 0, 0, 0, 0, 0, 0, 0, 0, 0, 0, 0, 0, 0, 0, 0, 0, 0, 0, 0, 0, 0, 0, 0, 0, 0, 0, 0, 0, 0, 0, 1, 1, 1, 1, 1, 1, 1, 1, 1, 1, 1, 1, 1, 1, 1, 1, 1, 1, 1, 1, 1, 1, 1, 1, 1, 1, 1, 1, 1, 1, 1, 1, 1, 1, 1, 1, 1, 1, 1, 1, 1, 1, 1, 1, 1, 1, 1, 1, 1, 1, 1, 1, 1, 1, 1, 1, 1, 1, 1, 1, 1, 1, 1, 1, 1, 1, 1, 1, 1, 1, 1, 1, 1, 1, 1, 1, 1, 1, 1, 1, 1, 1, 1, 1, 1, 1, 1, 1, 1, 1, 1, 1, 1, 1, 1, 1, 1, 1, 1, 1, 1, 1, 1, 1, 1, 1, 1, 1, 1, 1, 1, 1, 1, 1, 1, 1, 1, 1, 1, 1, 1, 1, 1, 1, 1, 1, 1, 1, 1, 1, 1, 1, 1, 1, 1, 1, 1, 1, 1, 1, 1, 1, 1, 1, 1, 1, 1, 1, 1, 1, 1, 1, 1, 1, 1, 1, 1, 1, 1, 1, 1, 1, 1, 1, 1, 1, 1, 1, 1, 1, 1, 1, 1, 1, 1, 1, 1, 1, 1, 1, 1, 1, 1, 1, 1, 1, 1, 1, 1, 1, 1, 1, 1, 1, 1, 1, 1, 1, 1, 1, 1, 1, 1, 1, 1, 1, 1, 1, 1, 1, 1, 1, 1, 1, 1, 1, 1, 1, 1, 1, 1, 1, 1, 1, 1, 1, 1, 1, 1, 1, 1, 1, 1, 1, 1, 1, 1, 1, 1, 1, 1, 1, 1, 1, 1, 1, 1, 1, 1, 1, 1, 1, 1, 1, 1, 1, 1, 1, 1, 1, 1, 1, 1, 1, 1, 1, 1, 1, 1, 1, 1, 1, 1, 1, 1, 1, 1, 1, 1, 1, 1, 1, 1, 1, 1, 1])
me_plane_003.materials.append(mat_brunclair_001)
me_plane_003.materials.append(mat_vertclair_001)
me_plane_003.use_remesh_preserve_volume = False
me_plane_003.use_remesh_preserve_attributes = False
me_plane_003.use_mirror_vertex_groups = False
me_plane_003.update()

# ---- objects
ob_arbre_001 = bpy.data.objects.new('Arbre.001', me_plane_003)

# ---- transforms, parenting, visibility, modifiers, constraints
ob_arbre_001.location = (0.0, 0.0, 0.0)
ob_arbre_001.lineart.crease_threshold = 0.0

# ---- collection membership
col_collection_1.objects.link(ob_arbre_001)

# ---- scene / render settings (as saved in the file)
scene.frame_start = 1; scene.frame_end = 250; scene.frame_set(1)
scene.render.engine = 'BLENDER_EEVEE_NEXT'
scene.render.resolution_percentage = 50
scene.render.dither_intensity = 0.0
scene.cycles.use_denoising = False
scene.cycles.samples = 128
scene.cycles.sampling_pattern = 'TABULATED_SOBOL'
scene.cycles.light_sampling_threshold = 0.0
scene.cycles.use_adaptive_sampling = False
scene.cycles.use_light_tree = False
scene.cycles.blur_glossy = 0.0
scene.cycles.sample_clamp_indirect = 0.0
scene.view_settings.view_transform = 'Standard'
bpy.context.view_layer.update()

# ---- added for rendering (the .blend has no active camera and no usable light): camera, sun
cam_auto = bpy.data.cameras.new('AutoCamera')
cam_auto.lens = 50.0
cam_auto.sensor_width = 36.0
cam_auto.clip_end = 1000.0
ob_auto_camera = bpy.data.objects.new('AutoCamera', cam_auto)
scene.collection.objects.link(ob_auto_camera)
ob_auto_camera.location = (9.90651, -11.6544, 11.3636)
ob_auto_camera.rotation_euler = (1.09748, -7.21219e-08, 0.694738)
scene.camera = ob_auto_camera
light_auto_sun = bpy.data.lights.new('AutoSun', 'SUN')
light_auto_sun.energy = 3.0
light_auto_sun.angle = 0.0523599
ob_auto_sun = bpy.data.objects.new('AutoSun', light_auto_sun)
scene.collection.objects.link(ob_auto_sun)
ob_auto_sun.rotation_euler = (0.872665, 0.174533, 0.523599)
bpy.context.view_layer.update()
